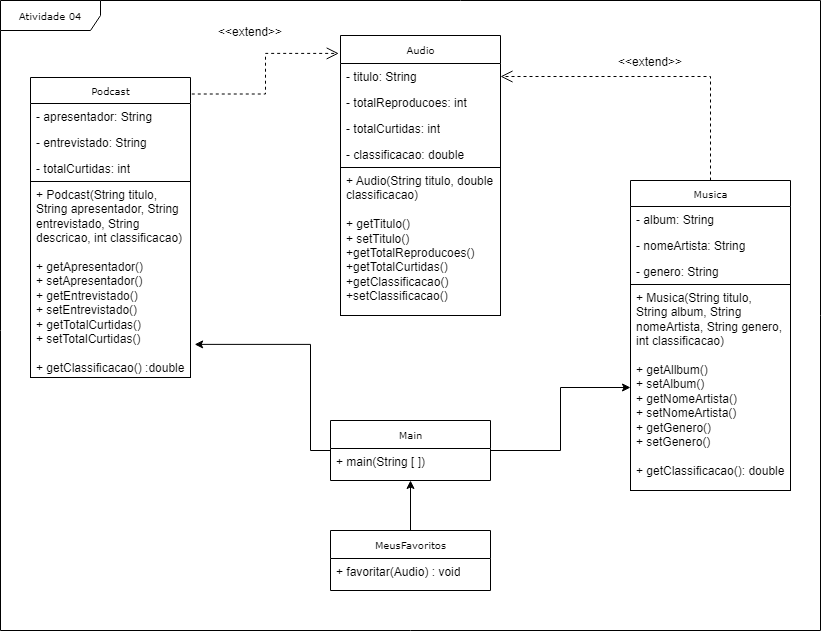

The diagram above was exported from draw.io. Its source (the exported page's mxGraphModel, read from the mxfile embedded in the PNG):
<mxGraphModel dx="1434" dy="772" grid="1" gridSize="10" guides="1" tooltips="1" connect="1" arrows="1" fold="1" page="1" pageScale="1" pageWidth="850" pageHeight="1100" background="none" math="0" shadow="0">
  <root>
    <mxCell id="0" />
    <mxCell id="1" parent="0" />
    <mxCell id="17acba5748e5396b-1" value="Atividade 04" style="shape=umlFrame;whiteSpace=wrap;html=1;rounded=0;shadow=0;comic=0;labelBackgroundColor=none;strokeWidth=1;fontFamily=Verdana;fontSize=10;align=center;width=100;height=30;" parent="1" vertex="1">
      <mxGeometry x="30" width="820" height="630" as="geometry" />
    </mxCell>
    <mxCell id="17acba5748e5396b-20" value="Audio" style="swimlane;html=1;fontStyle=0;childLayout=stackLayout;horizontal=1;startSize=28;fillColor=none;horizontalStack=0;resizeParent=1;resizeLast=0;collapsible=1;marginBottom=0;swimlaneFillColor=#ffffff;rounded=0;shadow=0;comic=0;labelBackgroundColor=none;strokeWidth=1;fontFamily=Verdana;fontSize=10;align=center;" parent="1" vertex="1">
      <mxGeometry x="370" y="35" width="160" height="280" as="geometry" />
    </mxCell>
    <mxCell id="17acba5748e5396b-21" value="- titulo: String" style="text;html=1;strokeColor=none;fillColor=none;align=left;verticalAlign=top;spacingLeft=4;spacingRight=4;whiteSpace=wrap;overflow=hidden;rotatable=0;points=[[0,0.5],[1,0.5]];portConstraint=eastwest;" parent="17acba5748e5396b-20" vertex="1">
      <mxGeometry y="28" width="160" height="26" as="geometry" />
    </mxCell>
    <mxCell id="17acba5748e5396b-24" value="- totalReproducoes: int" style="text;html=1;strokeColor=none;fillColor=none;align=left;verticalAlign=top;spacingLeft=4;spacingRight=4;whiteSpace=wrap;overflow=hidden;rotatable=0;points=[[0,0.5],[1,0.5]];portConstraint=eastwest;" parent="17acba5748e5396b-20" vertex="1">
      <mxGeometry y="54" width="160" height="26" as="geometry" />
    </mxCell>
    <mxCell id="ymNiQyGcEH_1k2Br4C5H-3" value="- totalCurtidas: int&lt;div&gt;&lt;br&gt;&lt;/div&gt;" style="text;html=1;strokeColor=none;fillColor=none;align=left;verticalAlign=top;spacingLeft=4;spacingRight=4;whiteSpace=wrap;overflow=hidden;rotatable=0;points=[[0,0.5],[1,0.5]];portConstraint=eastwest;" vertex="1" parent="17acba5748e5396b-20">
      <mxGeometry y="80" width="160" height="26" as="geometry" />
    </mxCell>
    <mxCell id="17acba5748e5396b-26" value="- classificacao: double&lt;div&gt;&lt;br&gt;&lt;/div&gt;" style="text;html=1;strokeColor=none;fillColor=none;align=left;verticalAlign=top;spacingLeft=4;spacingRight=4;whiteSpace=wrap;overflow=hidden;rotatable=0;points=[[0,0.5],[1,0.5]];portConstraint=eastwest;" parent="17acba5748e5396b-20" vertex="1">
      <mxGeometry y="106" width="160" height="26" as="geometry" />
    </mxCell>
    <mxCell id="ymNiQyGcEH_1k2Br4C5H-32" value="&lt;div&gt;+&amp;nbsp;Audio(String titulo, double classificacao)&lt;/div&gt;&lt;div&gt;&lt;br&gt;&lt;/div&gt;+ getTitulo()&lt;div&gt;+ setTitulo()&lt;br&gt;&lt;div&gt;+getTotalReproducoes()&lt;/div&gt;&lt;div&gt;+getTotalCurtidas()&lt;/div&gt;&lt;div&gt;+getClassificacao()&lt;/div&gt;&lt;div&gt;+setClassificacao()&lt;/div&gt;&lt;div&gt;&lt;br&gt;&lt;/div&gt;&lt;div&gt;+curtir()&lt;/div&gt;&lt;div&gt;+reproduzir()&lt;/div&gt;&lt;div&gt;&lt;br&gt;&lt;/div&gt;&lt;/div&gt;" style="text;html=1;strokeColor=default;fillColor=none;align=left;verticalAlign=top;spacingLeft=4;spacingRight=4;whiteSpace=wrap;overflow=hidden;rotatable=0;points=[[0,0.5],[1,0.5]];portConstraint=eastwest;" vertex="1" parent="17acba5748e5396b-20">
      <mxGeometry y="132" width="160" height="148" as="geometry" />
    </mxCell>
    <mxCell id="17acba5748e5396b-30" value="Musica" style="swimlane;html=1;fontStyle=0;childLayout=stackLayout;horizontal=1;startSize=26;fillColor=none;horizontalStack=0;resizeParent=1;resizeLast=0;collapsible=1;marginBottom=0;swimlaneFillColor=#ffffff;rounded=0;shadow=0;comic=0;labelBackgroundColor=none;strokeWidth=1;fontFamily=Verdana;fontSize=10;align=center;" parent="1" vertex="1">
      <mxGeometry x="660" y="180" width="160" height="310" as="geometry" />
    </mxCell>
    <mxCell id="17acba5748e5396b-31" value="- album: String" style="text;html=1;strokeColor=none;fillColor=none;align=left;verticalAlign=top;spacingLeft=4;spacingRight=4;whiteSpace=wrap;overflow=hidden;rotatable=0;points=[[0,0.5],[1,0.5]];portConstraint=eastwest;" parent="17acba5748e5396b-30" vertex="1">
      <mxGeometry y="26" width="160" height="26" as="geometry" />
    </mxCell>
    <mxCell id="17acba5748e5396b-32" value="- nomeArtista: String" style="text;html=1;strokeColor=none;fillColor=none;align=left;verticalAlign=top;spacingLeft=4;spacingRight=4;whiteSpace=wrap;overflow=hidden;rotatable=0;points=[[0,0.5],[1,0.5]];portConstraint=eastwest;" parent="17acba5748e5396b-30" vertex="1">
      <mxGeometry y="52" width="160" height="26" as="geometry" />
    </mxCell>
    <mxCell id="17acba5748e5396b-33" value="- genero: String" style="text;html=1;strokeColor=none;fillColor=none;align=left;verticalAlign=top;spacingLeft=4;spacingRight=4;whiteSpace=wrap;overflow=hidden;rotatable=0;points=[[0,0.5],[1,0.5]];portConstraint=eastwest;" parent="17acba5748e5396b-30" vertex="1">
      <mxGeometry y="78" width="160" height="26" as="geometry" />
    </mxCell>
    <mxCell id="ymNiQyGcEH_1k2Br4C5H-36" value="&lt;div&gt;+ Musica(String titulo, String album, String nomeArtista, String genero, int classificacao)&lt;/div&gt;&lt;div&gt;&lt;br&gt;&lt;/div&gt;&lt;div&gt;+ getAllbum()&lt;/div&gt;&lt;div&gt;+ setAlbum()&lt;/div&gt;&lt;div&gt;+ getNomeArtista()&lt;/div&gt;&lt;div&gt;+ setNomeArtista()&lt;/div&gt;&lt;div&gt;+ getGenero()&lt;/div&gt;&lt;div&gt;+ setGenero()&lt;/div&gt;&lt;div&gt;&lt;br&gt;&lt;/div&gt;&lt;div&gt;+ getClassificacao(): double&lt;/div&gt;" style="text;html=1;strokeColor=default;fillColor=none;align=left;verticalAlign=top;spacingLeft=4;spacingRight=4;whiteSpace=wrap;overflow=hidden;rotatable=0;points=[[0,0.5],[1,0.5]];portConstraint=eastwest;" vertex="1" parent="17acba5748e5396b-30">
      <mxGeometry y="104" width="160" height="206" as="geometry" />
    </mxCell>
    <mxCell id="5d2195bd80daf111-39" style="edgeStyle=orthogonalEdgeStyle;rounded=0;html=1;dashed=1;labelBackgroundColor=none;startFill=0;endArrow=open;endFill=0;endSize=10;fontFamily=Verdana;fontSize=10;" parent="1" target="17acba5748e5396b-44" edge="1">
      <mxGeometry relative="1" as="geometry">
        <mxPoint x="729.9999999999998" y="948" as="sourcePoint" />
      </mxGeometry>
    </mxCell>
    <mxCell id="5d2195bd80daf111-41" style="edgeStyle=orthogonalEdgeStyle;rounded=0;html=1;dashed=1;labelBackgroundColor=none;startFill=0;endArrow=open;endFill=0;endSize=10;fontFamily=Verdana;fontSize=10;" parent="1" target="17acba5748e5396b-2" edge="1">
      <mxGeometry relative="1" as="geometry">
        <Array as="points" />
        <mxPoint x="729.9999999999998" y="602.9999999999998" as="sourcePoint" />
      </mxGeometry>
    </mxCell>
    <mxCell id="5d2195bd80daf111-26" style="edgeStyle=orthogonalEdgeStyle;rounded=0;html=1;dashed=1;labelBackgroundColor=none;startFill=0;endArrow=open;endFill=0;endSize=10;fontFamily=Verdana;fontSize=10;" parent="1" target="5d2195bd80daf111-17" edge="1">
      <mxGeometry relative="1" as="geometry">
        <Array as="points" />
        <mxPoint x="639.9999999999998" y="299.9999999999999" as="sourcePoint" />
      </mxGeometry>
    </mxCell>
    <mxCell id="5d2195bd80daf111-25" style="edgeStyle=orthogonalEdgeStyle;rounded=0;html=1;dashed=1;labelBackgroundColor=none;startFill=0;endArrow=open;endFill=0;endSize=10;fontFamily=Verdana;fontSize=10;" parent="1" target="5d2195bd80daf111-15" edge="1">
      <mxGeometry relative="1" as="geometry">
        <Array as="points">
          <mxPoint x="370" y="340" />
          <mxPoint x="370" y="300" />
        </Array>
        <mxPoint x="250" y="340.0000000000001" as="sourcePoint" />
      </mxGeometry>
    </mxCell>
    <mxCell id="5d2195bd80daf111-27" style="edgeStyle=orthogonalEdgeStyle;rounded=0;html=1;exitX=1;exitY=0.75;dashed=1;labelBackgroundColor=none;startFill=0;endArrow=open;endFill=0;endSize=10;fontFamily=Verdana;fontSize=10;" parent="1" target="5d2195bd80daf111-14" edge="1">
      <mxGeometry relative="1" as="geometry">
        <Array as="points">
          <mxPoint x="320" y="375" />
          <mxPoint x="320" y="440" />
        </Array>
        <mxPoint x="250" y="374.9999999999999" as="sourcePoint" />
      </mxGeometry>
    </mxCell>
    <mxCell id="5d2195bd80daf111-29" style="edgeStyle=orthogonalEdgeStyle;rounded=0;html=1;dashed=1;labelBackgroundColor=none;startFill=0;endArrow=open;endFill=0;endSize=10;fontFamily=Verdana;fontSize=10;exitX=0.5;exitY=0;exitDx=0;exitDy=0;" parent="1" source="17acba5748e5396b-30" target="17acba5748e5396b-21" edge="1">
      <mxGeometry relative="1" as="geometry">
        <mxPoint x="399.9955172413793" y="-200" as="sourcePoint" />
        <mxPoint x="599.51" y="190" as="targetPoint" />
        <Array as="points">
          <mxPoint x="740" y="76" />
        </Array>
      </mxGeometry>
    </mxCell>
    <mxCell id="ymNiQyGcEH_1k2Br4C5H-6" value="Podcast" style="swimlane;html=1;fontStyle=0;childLayout=stackLayout;horizontal=1;startSize=26;fillColor=none;horizontalStack=0;resizeParent=1;resizeLast=0;collapsible=1;marginBottom=0;swimlaneFillColor=#ffffff;rounded=0;shadow=0;comic=0;labelBackgroundColor=none;strokeWidth=1;fontFamily=Verdana;fontSize=10;align=center;" vertex="1" parent="1">
      <mxGeometry x="60" y="77" width="160" height="300" as="geometry" />
    </mxCell>
    <mxCell id="ymNiQyGcEH_1k2Br4C5H-7" value="- apresentador: String" style="text;html=1;strokeColor=none;fillColor=none;align=left;verticalAlign=top;spacingLeft=4;spacingRight=4;whiteSpace=wrap;overflow=hidden;rotatable=0;points=[[0,0.5],[1,0.5]];portConstraint=eastwest;" vertex="1" parent="ymNiQyGcEH_1k2Br4C5H-6">
      <mxGeometry y="26" width="160" height="26" as="geometry" />
    </mxCell>
    <mxCell id="ymNiQyGcEH_1k2Br4C5H-8" value="- entrevistado: String" style="text;html=1;strokeColor=none;fillColor=none;align=left;verticalAlign=top;spacingLeft=4;spacingRight=4;whiteSpace=wrap;overflow=hidden;rotatable=0;points=[[0,0.5],[1,0.5]];portConstraint=eastwest;" vertex="1" parent="ymNiQyGcEH_1k2Br4C5H-6">
      <mxGeometry y="52" width="160" height="26" as="geometry" />
    </mxCell>
    <mxCell id="ymNiQyGcEH_1k2Br4C5H-9" value="- totalCurtidas: int&lt;div&gt;&lt;br&gt;&lt;/div&gt;" style="text;html=1;strokeColor=none;fillColor=none;align=left;verticalAlign=top;spacingLeft=4;spacingRight=4;whiteSpace=wrap;overflow=hidden;rotatable=0;points=[[0,0.5],[1,0.5]];portConstraint=eastwest;" vertex="1" parent="ymNiQyGcEH_1k2Br4C5H-6">
      <mxGeometry y="78" width="160" height="26" as="geometry" />
    </mxCell>
    <mxCell id="ymNiQyGcEH_1k2Br4C5H-35" value="&lt;div&gt;+ Podcast(String titulo, String apresentador, String entrevistado, String descricao, int classificacao)&lt;/div&gt;&lt;div&gt;&lt;br&gt;&lt;/div&gt;&lt;div&gt;+ getApresentador()&lt;/div&gt;&lt;div&gt;+ setApresentador()&lt;/div&gt;&lt;div&gt;+ getEntrevistado()&lt;/div&gt;&lt;div&gt;+ setEntrevistado()&lt;/div&gt;&lt;div&gt;+ getTotalCurtidas()&lt;/div&gt;&lt;div&gt;+ setTotalCurtidas()&lt;/div&gt;&lt;div&gt;&lt;br&gt;&lt;/div&gt;&lt;div&gt;+ getClassificacao() :double&lt;/div&gt;&lt;div&gt;&lt;br&gt;&lt;/div&gt;" style="text;html=1;strokeColor=default;fillColor=none;align=left;verticalAlign=top;spacingLeft=4;spacingRight=4;whiteSpace=wrap;overflow=hidden;rotatable=0;points=[[0,0.5],[1,0.5]];portConstraint=eastwest;" vertex="1" parent="ymNiQyGcEH_1k2Br4C5H-6">
      <mxGeometry y="104" width="160" height="196" as="geometry" />
    </mxCell>
    <mxCell id="ymNiQyGcEH_1k2Br4C5H-34" value="&amp;lt;&amp;lt;extend&amp;gt;&amp;gt;" style="text;html=1;align=center;verticalAlign=middle;whiteSpace=wrap;rounded=0;" vertex="1" parent="1">
      <mxGeometry x="650" y="47" width="60" height="30" as="geometry" />
    </mxCell>
    <mxCell id="ymNiQyGcEH_1k2Br4C5H-39" style="edgeStyle=orthogonalEdgeStyle;rounded=0;html=1;dashed=1;labelBackgroundColor=none;startFill=0;endArrow=open;endFill=0;endSize=10;fontFamily=Verdana;fontSize=10;exitX=1.008;exitY=0.055;exitDx=0;exitDy=0;exitPerimeter=0;entryX=-0.011;entryY=0.064;entryDx=0;entryDy=0;entryPerimeter=0;" edge="1" parent="1" source="ymNiQyGcEH_1k2Br4C5H-6" target="17acba5748e5396b-20">
      <mxGeometry relative="1" as="geometry">
        <mxPoint x="490" y="444" as="sourcePoint" />
        <mxPoint x="280" y="340" as="targetPoint" />
        <Array as="points" />
      </mxGeometry>
    </mxCell>
    <mxCell id="ymNiQyGcEH_1k2Br4C5H-42" value="&amp;lt;&amp;lt;extend&amp;gt;&amp;gt;" style="text;html=1;align=center;verticalAlign=middle;whiteSpace=wrap;rounded=0;" vertex="1" parent="1">
      <mxGeometry x="250" y="17" width="60" height="30" as="geometry" />
    </mxCell>
    <mxCell id="ymNiQyGcEH_1k2Br4C5H-54" style="edgeStyle=orthogonalEdgeStyle;rounded=0;orthogonalLoop=1;jettySize=auto;html=1;entryX=0.5;entryY=1;entryDx=0;entryDy=0;" edge="1" parent="1" source="ymNiQyGcEH_1k2Br4C5H-43" target="ymNiQyGcEH_1k2Br4C5H-49">
      <mxGeometry relative="1" as="geometry" />
    </mxCell>
    <mxCell id="ymNiQyGcEH_1k2Br4C5H-43" value="MeusFavoritos" style="swimlane;html=1;fontStyle=0;childLayout=stackLayout;horizontal=1;startSize=28;fillColor=none;horizontalStack=0;resizeParent=1;resizeLast=0;collapsible=1;marginBottom=0;swimlaneFillColor=#ffffff;rounded=0;shadow=0;comic=0;labelBackgroundColor=none;strokeWidth=1;fontFamily=Verdana;fontSize=10;align=center;" vertex="1" parent="1">
      <mxGeometry x="360" y="530" width="160" height="60" as="geometry" />
    </mxCell>
    <mxCell id="ymNiQyGcEH_1k2Br4C5H-44" value="+ favoritar(Audio) : void" style="text;html=1;strokeColor=none;fillColor=none;align=left;verticalAlign=top;spacingLeft=4;spacingRight=4;whiteSpace=wrap;overflow=hidden;rotatable=0;points=[[0,0.5],[1,0.5]];portConstraint=eastwest;" vertex="1" parent="ymNiQyGcEH_1k2Br4C5H-43">
      <mxGeometry y="28" width="160" height="26" as="geometry" />
    </mxCell>
    <mxCell id="ymNiQyGcEH_1k2Br4C5H-52" style="edgeStyle=orthogonalEdgeStyle;rounded=0;orthogonalLoop=1;jettySize=auto;html=1;entryX=0;entryY=0.5;entryDx=0;entryDy=0;" edge="1" parent="1" source="ymNiQyGcEH_1k2Br4C5H-49" target="ymNiQyGcEH_1k2Br4C5H-36">
      <mxGeometry relative="1" as="geometry" />
    </mxCell>
    <mxCell id="ymNiQyGcEH_1k2Br4C5H-49" value="Main" style="swimlane;html=1;fontStyle=0;childLayout=stackLayout;horizontal=1;startSize=28;fillColor=none;horizontalStack=0;resizeParent=1;resizeLast=0;collapsible=1;marginBottom=0;swimlaneFillColor=#ffffff;rounded=0;shadow=0;comic=0;labelBackgroundColor=none;strokeWidth=1;fontFamily=Verdana;fontSize=10;align=center;" vertex="1" parent="1">
      <mxGeometry x="360" y="420" width="160" height="60" as="geometry" />
    </mxCell>
    <mxCell id="ymNiQyGcEH_1k2Br4C5H-50" value="+ main(String [ ])" style="text;html=1;strokeColor=none;fillColor=none;align=left;verticalAlign=top;spacingLeft=4;spacingRight=4;whiteSpace=wrap;overflow=hidden;rotatable=0;points=[[0,0.5],[1,0.5]];portConstraint=eastwest;" vertex="1" parent="ymNiQyGcEH_1k2Br4C5H-49">
      <mxGeometry y="28" width="160" height="26" as="geometry" />
    </mxCell>
    <mxCell id="ymNiQyGcEH_1k2Br4C5H-53" style="edgeStyle=orthogonalEdgeStyle;rounded=0;orthogonalLoop=1;jettySize=auto;html=1;entryX=1.026;entryY=0.831;entryDx=0;entryDy=0;entryPerimeter=0;" edge="1" parent="1" source="ymNiQyGcEH_1k2Br4C5H-49" target="ymNiQyGcEH_1k2Br4C5H-35">
      <mxGeometry relative="1" as="geometry">
        <Array as="points">
          <mxPoint x="340" y="450" />
          <mxPoint x="340" y="344" />
        </Array>
      </mxGeometry>
    </mxCell>
  </root>
</mxGraphModel>